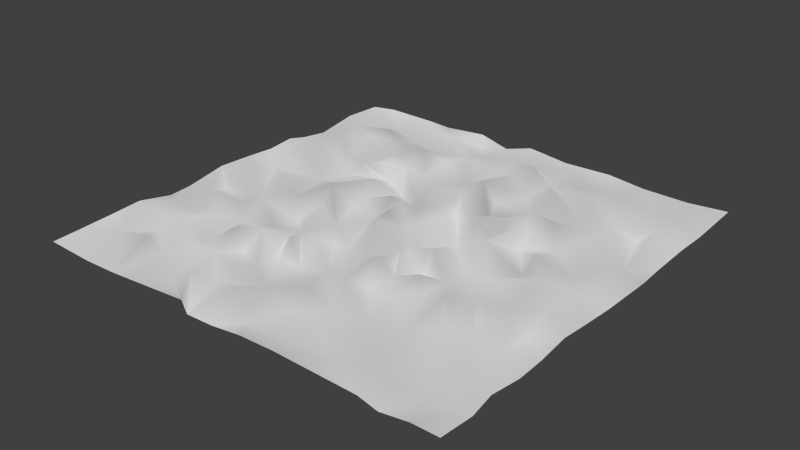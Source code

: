 # Source: Ocean2.blend  (saved by Blender 2.74.0; exported with 4.5.12 LTS)
import bpy
from mathutils import Matrix  # noqa: F401  (used for matrix-valued properties, if any)

bpy.ops.wm.read_factory_settings(use_empty=True)
scene = bpy.context.scene
scene.name = 'Scene'

# ---- collections
col_collection_1 = bpy.data.collections.new('Collection 1'); scene.collection.children.link(col_collection_1)

# ---- world
world_world = bpy.data.worlds.new('World'); scene.world = world_world
world_world.color = (0.05088, 0.05088, 0.05088)
world_world.use_sun_shadow = False
world_world.sun_shadow_jitter_overblur = 0.0
world_world.cycles.sampling_method = 'MANUAL'
world_world.cycles.sample_map_resolution = 256

# ---- meshes
me_grid = bpy.data.meshes.new('Grid')
me_grid.from_pydata([(-2.0, -2.001, 0.02779), (-1.55, -1.999, 0.008197), (-1.223, -2.003, 0.02366), (-0.9596, -1.998, 0.04059), (-0.3982, -2.001, 0.09052), (-0.3311, -2.015, 0.0005652), (-0.08541, -1.999, -0.004766), (0.2281, -2.009, 0.0447), (0.5409, -1.996, 0.04327), (1.321, -2.001, 0.03434), (1.497, -1.999, -0.01233), (1.767, -2.006, 0.03719), (2.0, -1.999, 0.03112), (-2.001, -1.755, 0.03612), (-1.478, -1.686, 0.03445), (-0.8685, -1.701, -0.005677), (-0.639, -1.703, 0.101), (0.1073, -1.806, 0.005649), (0.4256, -1.832, 0.01179), (0.8785, -1.724, -0.007063), (-1.151, -1.566, 0.05563), (1.188, -1.738, 0.04171), (1.65, -1.761, -0.003459), (-1.471, -1.461, 0.03993), (-0.5329, -1.556, -0.01382), (-0.2278, -1.634, 0.1024), (0.2822, -1.584, 0.0665), (0.364, -1.439, 0.03448), (1.107, -1.552, 0.01131), (2.0, -1.666, 0.001997), (-1.772, -1.527, 0.01326), (-0.1165, -1.416, 0.04496), (0.5458, -1.361, 0.08086), (1.37, -1.496, 0.0008605), (1.515, -1.491, 0.01639), (-0.9469, -1.37, 0.07688), (-0.8169, -1.283, 0.03598), (2.002, -1.47, 0.05684), (-1.557, -1.276, -0.01702), (-0.587, -1.345, 0.06291), (0.08438, -1.197, 0.02909), (0.8044, -1.262, -0.01317), (1.582, -1.25, 0.0089), (-1.997, -1.388, 0.05436), (-2.009, -1.111, 0.06313), (-1.296, -1.189, 0.06765), (-0.4913, -1.171, -0.00616), (1.036, -1.149, 0.009047), (1.998, -1.137, 0.003385), (-1.578, -1.12, 0.06418), (-1.11, -1.118, -0.067), (-0.725, -1.075, -0.009457), (-0.4202, -0.9955, -7.727e-05), (-0.2411, -0.9334, -0.03444), (0.2796, -0.9634, 0.06341), (0.5168, -0.9846, 0.09569), (-0.9647, -0.9537, 0.09349), (0.007104, -0.8801, -0.01493), (1.266, -0.9903, 0.02865), (1.453, -0.927, 0.04207), (1.715, -0.992, 0.02294), (-1.81, -0.8938, 0.04751), (-1.266, -0.8811, 0.07217), (-1.06, -0.7572, 0.02136), (-0.7163, -0.8784, 0.1253), (0.6475, -0.8656, 0.02251), (0.853, -0.7245, 0.04233), (1.613, -0.6579, 0.1054), (2.001, -0.8857, 0.01664), (-1.561, -0.8448, -0.003187), (-0.4582, -0.822, 0.1154), (1.012, -0.6732, 0.04438), (1.213, -0.7698, 0.0978), (-1.407, -0.639, -0.0152), (-0.7961, -0.6521, 0.0135), (-0.3224, -0.658, 0.08811), (-0.2577, -0.5212, -0.008347), (0.08956, -0.5571, 0.0009991), (0.3128, -0.6558, 0.1271), (0.5111, -0.6622, 0.03774), (1.768, -0.684, 0.009753), (-2.001, -0.7761, -0.002612), (-1.731, -0.5366, 0.05062), (-1.291, -0.531, 0.05275), (-1.135, -0.4698, 0.1164), (-0.5508, -0.6046, 0.04361), (-0.06531, -0.5184, 0.02443), (1.18, -0.4947, -0.01816), (1.451, -0.4493, 0.009081), (1.995, -0.582, 0.04711), (-2.002, -0.5496, 0.007895), (0.7114, -0.599, 0.09605), (-0.7787, -0.3999, 0.001442), (0.2488, -0.2766, -0.0001425), (0.4397, -0.4284, 0.1691), (0.6149, -0.4251, -0.05088), (0.8271, -0.4399, 0.01026), (1.685, -0.3604, 0.05158), (-1.763, -0.3454, -0.02517), (-1.514, -0.2942, -0.003804), (-1.034, -0.3282, 0.1523), (-0.6597, -0.2326, 0.1324), (-0.0871, -0.2359, 0.1502), (0.8262, -0.1905, 0.003196), (1.122, -0.2373, 0.03428), (1.998, -0.2969, 0.02261), (-1.996, -0.1704, 0.07469), (-1.391, -0.1933, 0.00296), (-0.8761, -0.1935, 0.08253), (-0.3914, -0.3459, 0.04515), (-0.3148, 0.04765, -0.04261), (0.5421, -0.2237, 0.1054), (-1.166, -0.09413, -0.02671), (-0.5285, -0.1754, -0.07851), (1.455, -0.0955, 0.1109), (1.738, 0.06663, 0.01879), (2.007, -0.0002155, 0.01015), (-1.417, 0.06322, 0.09462), (-0.5016, -0.0102, 0.04358), (-0.1802, 0.03566, 0.09702), (0.08574, 0.02359, 0.04228), (0.2713, 0.1363, 0.1545), (0.3888, -0.03408, -0.02173), (0.4542, 0.2013, -0.06509), (0.7996, 0.1067, 0.1349), (1.256, -0.02602, 0.02067), (-2.005, -0.01719, 0.004965), (-2.0, 0.1713, 0.05755), (-1.754, 0.2742, -0.02649), (-0.8887, 0.1661, 0.1151), (-0.5741, 0.2406, 0.03127), (1.161, 0.2996, 0.0392), (-1.186, 0.3104, -0.004438), (-0.1578, 0.2232, 0.131), (0.9722, 0.3605, -0.003023), (1.559, 0.2465, 0.01365), (1.818, 0.2773, 0.07245), (-0.8951, 0.3526, -0.02421), (-0.3506, 0.3295, 0.09137), (-0.1027, 0.3835, 0.02708), (0.03361, 0.5135, 0.03435), (0.7361, 0.3742, 0.009232), (2.019, 0.5124, 0.01177), (-1.993, 0.4628, 0.0422), (-1.673, 0.4127, 0.04333), (-0.6851, 0.4811, 0.1008), (0.4626, 0.4626, 0.1057), (1.223, 0.5074, 0.00627), (-1.436, 0.7323, 0.09306), (-0.9968, 0.4737, 0.05297), (-0.4345, 0.5839, -0.05845), (0.1711, 0.5735, -0.05028), (1.687, 0.5447, 0.01352), (-1.658, 0.6351, -0.01612), (0.5039, 0.5783, 0.01496), (0.7109, 0.5942, 0.1189), (0.8921, 0.5744, 0.1043), (1.353, 0.6478, 0.08428), (1.773, 0.6598, -0.0304), (-2.002, 0.7285, 0.05874), (-1.351, 0.8361, 0.03345), (-1.134, 0.8473, 0.001305), (-0.7121, 0.7053, -0.01083), (0.4173, 0.7912, 0.0842), (1.996, 0.7687, -0.002561), (-1.996, 0.9235, 0.01374), (-0.8282, 0.7958, 0.1238), (-0.6091, 0.851, 0.1076), (-0.3044, 0.8607, 0.02657), (0.07498, 0.7922, 0.07205), (0.6873, 0.9422, 0.02459), (0.9527, 0.8584, 0.06001), (1.403, 0.9419, 0.05679), (-0.5124, 1.004, -0.0004838), (0.1006, 1.063, 0.1165), (1.187, 0.9504, 0.01963), (1.715, 1.218, 0.07544), (-1.998, 1.2, -0.02606), (-1.517, 0.9719, 0.1004), (-1.486, 1.133, 0.01232), (-0.4543, 1.219, 0.08101), (-0.1131, 1.101, -0.02578), (0.3628, 1.031, 0.0176), (1.416, 1.141, 0.04781), (1.621, 1.103, -0.01326), (-0.9809, 1.147, 0.02741), (-0.7627, 1.31, 0.09408), (2.003, 1.166, 0.0203), (-1.391, 1.262, 0.07883), (0.4735, 1.227, -0.002612), (0.7098, 1.246, 0.1247), (0.8356, 1.298, 0.03973), (1.04, 1.402, 0.1049), (-1.822, 1.271, 0.01644), (-1.098, 1.377, 0.05052), (-0.3537, 1.396, 0.09034), (-0.02486, 1.329, -0.05473), (0.2282, 1.359, 0.1016), (-1.785, 1.463, 0.0268), (0.5149, 1.495, 0.02674), (2.004, 1.47, 0.01211), (-1.448, 1.556, 0.04855), (-1.096, 1.6, -0.03917), (-0.6799, 1.521, -0.05312), (-0.0008454, 1.496, 0.01311), (0.285, 1.608, 0.104), (1.218, 1.622, 0.06074), (1.688, 1.622, 0.02378), (-0.7903, 1.742, 0.06896), (-0.3563, 1.677, 0.003178), (-0.06767, 1.735, 0.04077), (0.7323, 1.604, 0.03582), (1.491, 1.6, 0.01317), (-2.002, 1.613, 0.03189), (-1.996, 1.997, 0.01678), (-1.447, 1.73, -0.02549), (-1.262, 1.997, 0.0469), (0.203, 1.786, -0.007767), (0.9203, 1.75, 0.008294), (-1.744, 2.004, 0.04591), (-1.02, 2.004, 0.03158), (-0.4926, 1.831, 0.01491), (0.5531, 1.848, 0.04162), (1.193, 1.998, 0.0169), (2.001, 2.008, 0.0387), (-0.3003, 1.997, -0.00225), (-0.04406, 2.036, 0.06125), (0.8345, 2.011, 0.0462), (1.627, 2.001, 0.01199), (-0.5871, 1.993, 0.07425), (0.3675, 2.016, 0.02883)], [], [(1, 2, 14), (4, 5, 16), (9, 19, 8), (3, 20, 2), (3, 15, 20), (5, 6, 25), (7, 18, 17), (11, 22, 10), (11, 29, 22), (2, 23, 14), (2, 20, 23), (4, 16, 15), (18, 26, 17), (9, 21, 19), (10, 22, 21), (14, 23, 30), (17, 26, 31), (18, 27, 26), (21, 33, 28), (22, 34, 33), (22, 29, 34), (15, 35, 20), (15, 36, 35), (16, 24, 36), (25, 31, 24), (19, 32, 27), (19, 28, 32), (24, 39, 36), (26, 40, 31), (26, 27, 40), (28, 41, 32), (29, 37, 42), (30, 44, 43), (30, 38, 44), (20, 45, 38), (33, 34, 47), (38, 45, 49), (39, 51, 36), (39, 46, 51), (31, 53, 52), (27, 32, 40), (28, 47, 41), (34, 42, 58), (38, 49, 44), (35, 56, 50), (36, 51, 56), (32, 57, 40), (32, 54, 57), (41, 55, 54), (42, 59, 58), (42, 60, 59), (49, 61, 44), (45, 62, 49), (50, 63, 62), (46, 64, 51), (46, 52, 64), (40, 57, 53), (47, 66, 65), (48, 68, 60), (44, 61, 81), (49, 69, 61), (51, 64, 56), (52, 53, 70), (47, 71, 66), (58, 72, 71), (59, 72, 58), (60, 67, 59), (64, 74, 63), (52, 85, 64), (53, 57, 75), (57, 54, 76), (54, 78, 77), (55, 79, 78), (63, 74, 84), (53, 75, 85), (57, 76, 75), (65, 91, 79), (72, 87, 71), (59, 88, 87), (68, 89, 80), (63, 84, 83), (73, 83, 82), (74, 92, 84), (75, 76, 109), (78, 93, 77), (79, 94, 93), (79, 95, 94), (91, 96, 95), (71, 87, 96), (82, 98, 106), (83, 99, 98), (83, 107, 99), (83, 84, 107), (77, 93, 102), (96, 87, 103), (67, 97, 88), (84, 112, 107), (86, 110, 109), (86, 102, 110), (96, 103, 111), (87, 104, 103), (88, 114, 104), (92, 101, 108), (105, 115, 97), (109, 110, 118), (102, 119, 110), (102, 120, 119), (93, 121, 120), (104, 125, 124), (97, 115, 114), (106, 127, 126), (107, 128, 127), (107, 117, 128), (101, 113, 129), (118, 130, 129), (112, 132, 117), (118, 110, 130), (119, 133, 110), (125, 131, 134), (114, 135, 131), (116, 136, 115), (117, 132, 128), (110, 138, 130), (121, 140, 139), (115, 136, 135), (116, 142, 136), (128, 144, 143), (129, 145, 137), (124, 141, 146), (124, 156, 141), (137, 145, 149), (133, 150, 138), (121, 151, 140), (123, 146, 151), (131, 147, 134), (132, 148, 153), (132, 149, 148), (130, 150, 145), (146, 155, 154), (135, 152, 157), (149, 160, 148), (150, 167, 162), (149, 161, 160), (139, 168, 167), (140, 169, 168), (146, 154, 169), (155, 170, 154), (156, 171, 170), (152, 158, 172), (154, 174, 169), (163, 182, 174), (154, 170, 163), (153, 177, 165), (148, 178, 177), (162, 167, 166), (168, 180, 173), (169, 174, 181), (158, 184, 183), (160, 179, 178), (167, 186, 185), (168, 181, 180), (171, 175, 170), (164, 187, 176), (178, 179, 193), (173, 180, 186), (170, 190, 189), (175, 191, 190), (175, 192, 191), (172, 183, 192), (185, 194, 188), (189, 197, 174), (179, 188, 198), (185, 186, 194), (180, 195, 186), (181, 196, 195), (190, 191, 199), (193, 198, 213), (188, 201, 198), (194, 202, 201), (196, 204, 195), (197, 205, 204), (191, 192, 199), (183, 212, 206), (187, 207, 176), (195, 209, 208), (204, 210, 209), (198, 214, 213), (198, 215, 214), (202, 216, 215), (192, 218, 211), (215, 219, 214), (209, 221, 208), (199, 222, 217), (211, 218, 222), (212, 207, 223), (200, 224, 207), (209, 225, 221), (210, 226, 225), (218, 223, 227), (208, 229, 220), (222, 227, 230), (207, 228, 223), (0, 1, 13), (3, 4, 15), (6, 7, 17), (7, 8, 18), (8, 19, 18), (9, 10, 21), (11, 12, 29), (13, 1, 30), (1, 14, 30), (16, 5, 24), (5, 25, 24), (6, 17, 25), (18, 19, 27), (25, 17, 31), (21, 22, 33), (13, 30, 43), (15, 16, 36), (19, 21, 28), (23, 20, 38), (24, 31, 39), (34, 29, 42), (30, 23, 38), (20, 35, 45), (39, 31, 46), (28, 33, 47), (45, 35, 50), (46, 31, 52), (31, 40, 53), (32, 41, 54), (47, 34, 58), (42, 37, 60), (35, 36, 56), (37, 48, 60), (45, 50, 62), (50, 56, 63), (55, 41, 65), (41, 47, 65), (49, 62, 69), (47, 58, 71), (56, 64, 63), (52, 70, 85), (54, 55, 78), (55, 65, 79), (67, 60, 80), (60, 68, 80), (61, 69, 82), (69, 62, 82), (62, 73, 82), (73, 62, 83), (62, 63, 83), (64, 85, 74), (70, 53, 85), (76, 54, 86), (54, 77, 86), (65, 66, 91), (72, 59, 87), (59, 67, 88), (81, 61, 90), (61, 82, 90), (74, 85, 92), (85, 75, 109), (78, 79, 93), (79, 91, 95), (91, 66, 96), (66, 71, 96), (67, 80, 97), (80, 89, 97), (90, 82, 106), (82, 83, 98), (84, 92, 100), (92, 85, 101), (85, 109, 101), (86, 77, 102), (94, 95, 111), (87, 88, 104), (97, 89, 105), (84, 100, 112), (100, 92, 108), (76, 86, 109), (94, 111, 93), (95, 96, 111), (100, 108, 112), (101, 109, 113), (93, 111, 122), (104, 114, 125), (88, 97, 114), (98, 99, 106), (107, 112, 117), (113, 109, 118), (102, 93, 120), (93, 122, 121), (111, 103, 123), (105, 116, 115), (106, 99, 127), (99, 107, 127), (112, 108, 129), (108, 101, 129), (113, 118, 129), (122, 111, 123), (123, 103, 124), (103, 104, 124), (125, 114, 131), (112, 129, 132), (119, 120, 133), (122, 123, 121), (124, 125, 134), (114, 115, 135), (110, 133, 138), (133, 120, 139), (120, 121, 139), (127, 128, 143), (128, 132, 144), (129, 137, 132), (129, 130, 145), (123, 124, 146), (124, 134, 156), (131, 135, 147), (132, 137, 149), (133, 139, 150), (121, 123, 151), (135, 136, 152), (136, 142, 152), (143, 144, 153), (144, 132, 153), (149, 145, 162), (130, 138, 150), (146, 141, 155), (141, 156, 155), (134, 147, 156), (147, 135, 157), (152, 142, 158), (143, 153, 159), (149, 162, 161), (145, 150, 162), (158, 142, 164), (159, 153, 165), (161, 162, 166), (150, 139, 167), (139, 140, 168), (140, 151, 169), (151, 146, 169), (155, 156, 170), (156, 147, 171), (147, 157, 171), (157, 152, 172), (167, 168, 173), (154, 163, 174), (171, 157, 175), (157, 172, 175), (158, 164, 176), (153, 148, 177), (148, 160, 178), (168, 169, 181), (163, 170, 182), (172, 158, 183), (158, 176, 184), (160, 161, 179), (179, 161, 185), (161, 166, 185), (166, 167, 185), (167, 173, 186), (177, 178, 193), (179, 185, 188), (174, 182, 189), (182, 170, 189), (170, 175, 190), (175, 172, 192), (180, 181, 195), (181, 174, 196), (177, 193, 213), (193, 179, 198), (196, 174, 197), (189, 190, 199), (183, 184, 176), (188, 194, 201), (194, 186, 202), (186, 195, 203), (196, 197, 204), (197, 189, 205), (189, 199, 205), (192, 183, 206), (183, 176, 212), (187, 200, 207), (186, 203, 202), (203, 195, 208), (204, 205, 210), (199, 192, 211), (176, 207, 212), (198, 201, 215), (201, 202, 215), (202, 203, 208), (195, 204, 209), (210, 205, 217), (205, 199, 217), (192, 206, 218), (202, 208, 216), (199, 211, 222), (215, 216, 219), (216, 208, 220), (209, 210, 225), (210, 217, 226), (218, 206, 223), (206, 212, 223), (207, 224, 228), (208, 221, 229), (221, 225, 229), (226, 217, 230), (217, 222, 230), (222, 218, 227)])
me_grid.polygons.foreach_set('use_smooth', [True] * 411)
_uv = me_grid.uv_layers.new(name='UVMap')
_uv.uv.foreach_set('vector', [0.006286, 0.8888, 0.004805, 0.8094, 0.0813, 0.8703, 9.985e-05, 0.6117, 0.002951, 0.584, 0.07517, 0.6637, 0.01682, 0.1712, 0.08293, 0.2828, 0.01223, 0.3637, 0.005475, 0.7464, 0.1107, 0.7903, 0.004805, 0.8094, 0.005475, 0.7464, 0.07594, 0.7223, 0.1107, 0.7903, 0.002951, 0.584, 0.005913, 0.5213, 0.09524, 0.5565, 0.005334, 0.4411, 0.0525, 0.3938, 0.05553, 0.4735, 0.01841, 0.05782, 0.07903, 0.08934, 0.01871, 0.1259, 0.01841, 0.05782, 0.1051, 0.002861, 0.07903, 0.08934, 0.004805, 0.8094, 0.1347, 0.8679, 0.0813, 0.8703, 0.004805, 0.8094, 0.1107, 0.7903, 0.1347, 0.8679, 9.985e-05, 0.6117, 0.07517, 0.6637, 0.07594, 0.7223, 0.0525, 0.3938, 0.1129, 0.4326, 0.05553, 0.4735, 0.01682, 0.1712, 0.08145, 0.2052, 0.08293, 0.2828, 0.01871, 0.1259, 0.07903, 0.08934, 0.08145, 0.2052, 0.0813, 0.8703, 0.1347, 0.8679, 0.1207, 0.9401, 0.05553, 0.4735, 0.1129, 0.4326, 0.1504, 0.5316, 0.0525, 0.3938, 0.1494, 0.4123, 0.1129, 0.4326, 0.08145, 0.2052, 0.1437, 0.1611, 0.1278, 0.227, 0.07903, 0.08934, 0.146, 0.1246, 0.1437, 0.1611, 0.07903, 0.08934, 0.1051, 0.002861, 0.146, 0.1246, 0.07594, 0.7223, 0.1594, 0.7396, 0.1107, 0.7903, 0.07594, 0.7223, 0.178, 0.7043, 0.1594, 0.7396, 0.07517, 0.6637, 0.1132, 0.6326, 0.178, 0.7043, 0.09524, 0.5565, 0.1504, 0.5316, 0.1132, 0.6326, 0.08293, 0.2828, 0.1717, 0.3675, 0.1494, 0.4123, 0.08293, 0.2828, 0.1278, 0.227, 0.1717, 0.3675, 0.1132, 0.6326, 0.1656, 0.6467, 0.178, 0.7043, 0.1129, 0.4326, 0.2072, 0.4838, 0.1504, 0.5316, 0.1129, 0.4326, 0.1494, 0.4123, 0.2072, 0.4838, 0.1278, 0.227, 0.1999, 0.3031, 0.1717, 0.3675, 0.1051, 0.002861, 0.1557, 0.001852, 0.2069, 0.1094, 0.1207, 0.9401, 0.2224, 0.9945, 0.1559, 0.9935, 0.1207, 0.9401, 0.179, 0.8886, 0.2224, 0.9945, 0.1107, 0.7903, 0.2024, 0.8255, 0.179, 0.8886, 0.1437, 0.1611, 0.146, 0.1246, 0.2282, 0.2466, 0.179, 0.8886, 0.2024, 0.8255, 0.2196, 0.8923, 0.1656, 0.6467, 0.2269, 0.6809, 0.178, 0.7043, 0.1656, 0.6467, 0.211, 0.626, 0.2269, 0.6809, 0.1504, 0.5316, 0.2705, 0.5661, 0.2525, 0.6127, 0.1494, 0.4123, 0.1717, 0.3675, 0.2072, 0.4838, 0.1278, 0.227, 0.2282, 0.2466, 0.1999, 0.3031, 0.146, 0.1246, 0.2069, 0.1094, 0.2694, 0.1922, 0.179, 0.8886, 0.2196, 0.8923, 0.2224, 0.9945, 0.1594, 0.7396, 0.2571, 0.7346, 0.2237, 0.7784, 0.178, 0.7043, 0.2269, 0.6809, 0.2571, 0.7346, 0.1717, 0.3675, 0.2861, 0.5072, 0.2072, 0.4838, 0.1717, 0.3675, 0.2676, 0.435, 0.2861, 0.5072, 0.1999, 0.3031, 0.2674, 0.3754, 0.2676, 0.435, 0.2069, 0.1094, 0.2885, 0.1448, 0.2694, 0.1922, 0.2069, 0.1094, 0.2731, 0.07772, 0.2885, 0.1448, 0.2196, 0.8923, 0.2737, 0.9467, 0.2224, 0.9945, 0.2024, 0.8255, 0.2754, 0.8186, 0.2196, 0.8923, 0.2237, 0.7784, 0.3034, 0.7651, 0.2754, 0.8186, 0.211, 0.626, 0.2773, 0.6815, 0.2269, 0.6809, 0.211, 0.626, 0.2525, 0.6127, 0.2773, 0.6815, 0.2072, 0.4838, 0.2861, 0.5072, 0.2705, 0.5661, 0.2282, 0.2466, 0.3309, 0.2908, 0.2959, 0.3418, 0.2393, 0.005323, 0.3014, 0.007056, 0.2731, 0.07772, 0.2224, 0.9945, 0.2737, 0.9467, 0.3038, 0.9923, 0.2196, 0.8923, 0.2845, 0.8884, 0.2737, 0.9467, 0.2269, 0.6809, 0.2773, 0.6815, 0.2571, 0.7346, 0.2525, 0.6127, 0.2705, 0.5661, 0.2905, 0.6126, 0.2282, 0.2466, 0.3432, 0.2529, 0.3309, 0.2908, 0.2694, 0.1922, 0.3226, 0.2044, 0.3432, 0.2529, 0.2885, 0.1448, 0.3226, 0.2044, 0.2694, 0.1922, 0.2731, 0.07772, 0.3536, 0.1061, 0.2885, 0.1448, 0.2773, 0.6815, 0.3304, 0.7029, 0.3034, 0.7651, 0.2525, 0.6127, 0.3421, 0.6429, 0.2773, 0.6815, 0.2705, 0.5661, 0.2861, 0.5072, 0.3352, 0.5886, 0.2861, 0.5072, 0.2676, 0.435, 0.3698, 0.5683, 0.2676, 0.435, 0.3423, 0.4258, 0.3644, 0.4843, 0.2674, 0.3754, 0.3475, 0.3767, 0.3423, 0.4258, 0.3034, 0.7651, 0.3304, 0.7029, 0.375, 0.7816, 0.2705, 0.5661, 0.3352, 0.5886, 0.3421, 0.6429, 0.2861, 0.5072, 0.3698, 0.5683, 0.3352, 0.5886, 0.2959, 0.3418, 0.3586, 0.3254, 0.3475, 0.3767, 0.3226, 0.2044, 0.3904, 0.2117, 0.3432, 0.2529, 0.2885, 0.1448, 0.4026, 0.1483, 0.3904, 0.2117, 0.3014, 0.007056, 0.3759, 0.01101, 0.3484, 0.06427, 0.3034, 0.7651, 0.375, 0.7816, 0.3605, 0.8192, 0.334, 0.8491, 0.3605, 0.8192, 0.3585, 0.9255, 0.3304, 0.7029, 0.3854, 0.7006, 0.375, 0.7816, 0.3352, 0.5886, 0.3698, 0.5683, 0.4109, 0.6068, 0.3423, 0.4258, 0.4337, 0.444, 0.3644, 0.4843, 0.3475, 0.3767, 0.4059, 0.3884, 0.4337, 0.444, 0.3475, 0.3767, 0.3994, 0.3464, 0.4059, 0.3884, 0.3586, 0.3254, 0.4015, 0.2988, 0.3994, 0.3464, 0.3432, 0.2529, 0.3904, 0.2117, 0.4015, 0.2988, 0.3585, 0.9255, 0.4049, 0.9268, 0.4446, 0.9823, 0.3605, 0.8192, 0.4182, 0.8731, 0.4049, 0.9268, 0.3605, 0.8192, 0.4411, 0.8448, 0.4182, 0.8731, 0.3605, 0.8192, 0.375, 0.7816, 0.4411, 0.8448, 0.3644, 0.4843, 0.4337, 0.444, 0.4461, 0.5228, 0.4015, 0.2988, 0.3904, 0.2117, 0.4613, 0.3017, 0.3536, 0.1061, 0.4256, 0.0903, 0.4026, 0.1483, 0.375, 0.7816, 0.4634, 0.7917, 0.4411, 0.8448, 0.3741, 0.524, 0.4952, 0.5886, 0.4109, 0.6068, 0.3741, 0.524, 0.4461, 0.5228, 0.4952, 0.5886, 0.4015, 0.2988, 0.4613, 0.3017, 0.4461, 0.3689, 0.3904, 0.2117, 0.4533, 0.2278, 0.4613, 0.3017, 0.4026, 0.1483, 0.4893, 0.1477, 0.4533, 0.2278, 0.3854, 0.7006, 0.4266, 0.6744, 0.4351, 0.7222, 0.4447, 0.01375, 0.5306, 0.07942, 0.4256, 0.0903, 0.4109, 0.6068, 0.4952, 0.5886, 0.4844, 0.6277, 0.4461, 0.5228, 0.499, 0.5475, 0.4952, 0.5886, 0.4461, 0.5228, 0.5018, 0.488, 0.499, 0.5475, 0.4337, 0.444, 0.5289, 0.4507, 0.5018, 0.488, 0.4533, 0.2278, 0.505, 0.1981, 0.5383, 0.3058, 0.4256, 0.0903, 0.5306, 0.07942, 0.4893, 0.1477, 0.4446, 0.9823, 0.5236, 0.9837, 0.4805, 0.9973, 0.4411, 0.8448, 0.5471, 0.9251, 0.5236, 0.9837, 0.4411, 0.8448, 0.5013, 0.8469, 0.5471, 0.9251, 0.4266, 0.6744, 0.4506, 0.6401, 0.5196, 0.7177, 0.4844, 0.6277, 0.5402, 0.644, 0.5196, 0.7177, 0.4634, 0.7917, 0.5582, 0.7921, 0.5013, 0.8469, 0.4844, 0.6277, 0.4952, 0.5886, 0.5402, 0.644, 0.499, 0.5475, 0.5402, 0.5464, 0.4952, 0.5886, 0.505, 0.1981, 0.5805, 0.2162, 0.5934, 0.2583, 0.4893, 0.1477, 0.5728, 0.1231, 0.5805, 0.2162, 0.5167, 0.01395, 0.5816, 0.06127, 0.5306, 0.07942, 0.5013, 0.8469, 0.5582, 0.7921, 0.5471, 0.9251, 0.4952, 0.5886, 0.5596, 0.5917, 0.5402, 0.644, 0.5289, 0.4507, 0.6131, 0.497, 0.5831, 0.5326, 0.5306, 0.07942, 0.5816, 0.06127, 0.5728, 0.1231, 0.5167, 0.01395, 0.6386, 0.01425, 0.5816, 0.06127, 0.5471, 0.9251, 0.5822, 0.9073, 0.5915, 0.981, 0.5196, 0.7177, 0.593, 0.6781, 0.5684, 0.7288, 0.5383, 0.3058, 0.5996, 0.3231, 0.615, 0.3843, 0.5383, 0.3058, 0.6416, 0.2851, 0.5996, 0.3231, 0.5684, 0.7288, 0.593, 0.6781, 0.5999, 0.7472, 0.5402, 0.5464, 0.6208, 0.6167, 0.5596, 0.5917, 0.5289, 0.4507, 0.6248, 0.4586, 0.6131, 0.497, 0.5475, 0.3961, 0.615, 0.3843, 0.6248, 0.4586, 0.5805, 0.2162, 0.6297, 0.2053, 0.5934, 0.2583, 0.5582, 0.7921, 0.6612, 0.8492, 0.6349, 0.904, 0.5582, 0.7921, 0.5999, 0.7472, 0.6612, 0.8492, 0.5402, 0.644, 0.6208, 0.6167, 0.593, 0.6781, 0.615, 0.3843, 0.6469, 0.3282, 0.6483, 0.3786, 0.5728, 0.1231, 0.6449, 0.09393, 0.6669, 0.1749, 0.5999, 0.7472, 0.6871, 0.8264, 0.6612, 0.8492, 0.6208, 0.6167, 0.6983, 0.652, 0.651, 0.6794, 0.5999, 0.7472, 0.6888, 0.7748, 0.6871, 0.8264, 0.5831, 0.5326, 0.7033, 0.5788, 0.6983, 0.652, 0.6131, 0.497, 0.6848, 0.4818, 0.7033, 0.5788, 0.615, 0.3843, 0.6483, 0.3786, 0.6848, 0.4818, 0.6469, 0.3282, 0.7296, 0.3366, 0.6483, 0.3786, 0.6416, 0.2851, 0.7108, 0.2727, 0.7296, 0.3366, 0.6449, 0.09393, 0.674, 0.07337, 0.737, 0.1656, 0.6483, 0.3786, 0.751, 0.4753, 0.6848, 0.4818, 0.6954, 0.3992, 0.749, 0.4104, 0.751, 0.4753, 0.6483, 0.3786, 0.7296, 0.3366, 0.6954, 0.3992, 0.6349, 0.904, 0.7662, 0.9844, 0.7007, 0.9842, 0.6612, 0.8492, 0.7147, 0.8682, 0.7662, 0.9844, 0.651, 0.6794, 0.6983, 0.652, 0.6895, 0.7018, 0.7033, 0.5788, 0.7873, 0.6157, 0.736, 0.627, 0.6848, 0.4818, 0.751, 0.4753, 0.7612, 0.5336, 0.674, 0.07337, 0.773, 0.1134, 0.7846, 0.1634, 0.6871, 0.8264, 0.755, 0.8581, 0.7147, 0.8682, 0.6983, 0.652, 0.8002, 0.69, 0.7629, 0.7404, 0.7033, 0.5788, 0.7612, 0.5336, 0.7873, 0.6157, 0.7108, 0.2727, 0.7371, 0.218, 0.7296, 0.3366, 0.7007, 0.02053, 0.7967, 0.02065, 0.8065, 0.09044, 0.7147, 0.8682, 0.755, 0.8581, 0.7847, 0.9405, 0.736, 0.627, 0.7873, 0.6157, 0.8002, 0.69, 0.7296, 0.3366, 0.8002, 0.3313, 0.7935, 0.3878, 0.7371, 0.218, 0.8175, 0.3011, 0.8002, 0.3313, 0.7371, 0.218, 0.8445, 0.254, 0.8175, 0.3011, 0.737, 0.1656, 0.7846, 0.1634, 0.8445, 0.254, 0.7629, 0.7404, 0.817, 0.7678, 0.7891, 0.8361, 0.7935, 0.3878, 0.8212, 0.4509, 0.751, 0.4753, 0.755, 0.8581, 0.7891, 0.8361, 0.8322, 0.9332, 0.7629, 0.7404, 0.8002, 0.69, 0.817, 0.7678, 0.7873, 0.6157, 0.8312, 0.5955, 0.8002, 0.69, 0.7612, 0.5336, 0.8122, 0.5158, 0.8312, 0.5955, 0.8002, 0.3313, 0.8175, 0.3011, 0.8588, 0.3811, 0.7847, 0.9405, 0.8322, 0.9332, 0.8674, 0.9868, 0.7891, 0.8361, 0.8562, 0.8517, 0.8322, 0.9332, 0.817, 0.7678, 0.8738, 0.768, 0.8562, 0.8517, 0.8122, 0.5158, 0.8522, 0.5093, 0.8312, 0.5955, 0.8212, 0.4509, 0.8776, 0.441, 0.8522, 0.5093, 0.8175, 0.3011, 0.8445, 0.254, 0.8588, 0.3811, 0.7846, 0.1634, 0.8961, 0.1485, 0.898, 0.2145, 0.7967, 0.02065, 0.9036, 0.1013, 0.8065, 0.09044, 0.8312, 0.5955, 0.8998, 0.5917, 0.9149, 0.6933, 0.8522, 0.5093, 0.9119, 0.5219, 0.8998, 0.5917, 0.8322, 0.9332, 0.9607, 0.9883, 0.8674, 0.9868, 0.8322, 0.9332, 0.9012, 0.8528, 0.9607, 0.9883, 0.8738, 0.768, 0.9698, 0.8104, 0.9012, 0.8528, 0.8445, 0.254, 0.9258, 0.2865, 0.8883, 0.3292, 0.9012, 0.8528, 0.9669, 0.9275, 0.9607, 0.9883, 0.8998, 0.5917, 0.9356, 0.6232, 0.9149, 0.6933, 0.8588, 0.3811, 0.9444, 0.3745, 0.9261, 0.4557, 0.8883, 0.3292, 0.9258, 0.2865, 0.9444, 0.3745, 0.8961, 0.1485, 0.9036, 0.1013, 0.9874, 0.2244, 0.8702, 0.0237, 0.9999, 0.03057, 0.9036, 0.1013, 0.8998, 0.5917, 0.9742, 0.5782, 0.9356, 0.6232, 0.9119, 0.5219, 0.9842, 0.5169, 0.9742, 0.5782, 0.9258, 0.2865, 0.9874, 0.2244, 0.9866, 0.3101, 0.9149, 0.6933, 0.9745, 0.6473, 0.9751, 0.7518, 0.9444, 0.3745, 0.9866, 0.3101, 0.9815, 0.4198, 0.9036, 0.1013, 0.9936, 0.1206, 0.9874, 0.2244, 0.007936, 0.9973, 0.006286, 0.8888, 0.06744, 0.9966, 0.005475, 0.7464, 9.985e-05, 0.6117, 0.07594, 0.7223, 0.005913, 0.5213, 0.005334, 0.4411, 0.05553, 0.4735, 0.005334, 0.4411, 0.01223, 0.3637, 0.0525, 0.3938, 0.01223, 0.3637, 0.08293, 0.2828, 0.0525, 0.3938, 0.01682, 0.1712, 0.01871, 0.1259, 0.08145, 0.2052, 0.01841, 0.05782, 0.02208, 9.985e-05, 0.1051, 0.002861, 0.06744, 0.9966, 0.006286, 0.8888, 0.1207, 0.9401, 0.006286, 0.8888, 0.0813, 0.8703, 0.1207, 0.9401, 0.07517, 0.6637, 0.002951, 0.584, 0.1132, 0.6326, 0.002951, 0.584, 0.09524, 0.5565, 0.1132, 0.6326, 0.005913, 0.5213, 0.05553, 0.4735, 0.09524, 0.5565, 0.0525, 0.3938, 0.08293, 0.2828, 0.1494, 0.4123, 0.09524, 0.5565, 0.05553, 0.4735, 0.1504, 0.5316, 0.08145, 0.2052, 0.07903, 0.08934, 0.1437, 0.1611, 0.06744, 0.9966, 0.1207, 0.9401, 0.1559, 0.9935, 0.07594, 0.7223, 0.07517, 0.6637, 0.178, 0.7043, 0.08293, 0.2828, 0.08145, 0.2052, 0.1278, 0.227, 0.1347, 0.8679, 0.1107, 0.7903, 0.179, 0.8886, 0.1132, 0.6326, 0.1504, 0.5316, 0.1656, 0.6467, 0.146, 0.1246, 0.1051, 0.002861, 0.2069, 0.1094, 0.1207, 0.9401, 0.1347, 0.8679, 0.179, 0.8886, 0.1107, 0.7903, 0.1594, 0.7396, 0.2024, 0.8255, 0.1656, 0.6467, 0.1504, 0.5316, 0.211, 0.626, 0.1278, 0.227, 0.1437, 0.1611, 0.2282, 0.2466, 0.2024, 0.8255, 0.1594, 0.7396, 0.2237, 0.7784, 0.211, 0.626, 0.1504, 0.5316, 0.2525, 0.6127, 0.1504, 0.5316, 0.2072, 0.4838, 0.2705, 0.5661, 0.1717, 0.3675, 0.1999, 0.3031, 0.2676, 0.435, 0.2282, 0.2466, 0.146, 0.1246, 0.2694, 0.1922, 0.2069, 0.1094, 0.1557, 0.001852, 0.2731, 0.07772, 0.1594, 0.7396, 0.178, 0.7043, 0.2571, 0.7346, 0.1557, 0.001852, 0.2393, 0.005323, 0.2731, 0.07772, 0.2024, 0.8255, 0.2237, 0.7784, 0.2754, 0.8186, 0.2237, 0.7784, 0.2571, 0.7346, 0.3034, 0.7651, 0.2674, 0.3754, 0.1999, 0.3031, 0.2959, 0.3418, 0.1999, 0.3031, 0.2282, 0.2466, 0.2959, 0.3418, 0.2196, 0.8923, 0.2754, 0.8186, 0.2845, 0.8884, 0.2282, 0.2466, 0.2694, 0.1922, 0.3432, 0.2529, 0.2571, 0.7346, 0.2773, 0.6815, 0.3034, 0.7651, 0.2525, 0.6127, 0.2905, 0.6126, 0.3421, 0.6429, 0.2676, 0.435, 0.2674, 0.3754, 0.3423, 0.4258, 0.2674, 0.3754, 0.2959, 0.3418, 0.3475, 0.3767, 0.3536, 0.1061, 0.2731, 0.07772, 0.3484, 0.06427, 0.2731, 0.07772, 0.3014, 0.007056, 0.3484, 0.06427, 0.2737, 0.9467, 0.2845, 0.8884, 0.3585, 0.9255, 0.2845, 0.8884, 0.2754, 0.8186, 0.3585, 0.9255, 0.2754, 0.8186, 0.334, 0.8491, 0.3585, 0.9255, 0.334, 0.8491, 0.2754, 0.8186, 0.3605, 0.8192, 0.2754, 0.8186, 0.3034, 0.7651, 0.3605, 0.8192, 0.2773, 0.6815, 0.3421, 0.6429, 0.3304, 0.7029, 0.2905, 0.6126, 0.2705, 0.5661, 0.3421, 0.6429, 0.3698, 0.5683, 0.2676, 0.435, 0.3741, 0.524, 0.2676, 0.435, 0.3644, 0.4843, 0.3741, 0.524, 0.2959, 0.3418, 0.3309, 0.2908, 0.3586, 0.3254, 0.3226, 0.2044, 0.2885, 0.1448, 0.3904, 0.2117, 0.2885, 0.1448, 0.3536, 0.1061, 0.4026, 0.1483, 0.3038, 0.9923, 0.2737, 0.9467, 0.3575, 0.9893, 0.2737, 0.9467, 0.3585, 0.9255, 0.3575, 0.9893, 0.3304, 0.7029, 0.3421, 0.6429, 0.3854, 0.7006, 0.3421, 0.6429, 0.3352, 0.5886, 0.4109, 0.6068, 0.3423, 0.4258, 0.3475, 0.3767, 0.4337, 0.444, 0.3475, 0.3767, 0.3586, 0.3254, 0.3994, 0.3464, 0.3586, 0.3254, 0.3309, 0.2908, 0.4015, 0.2988, 0.3309, 0.2908, 0.3432, 0.2529, 0.4015, 0.2988, 0.3536, 0.1061, 0.3484, 0.06427, 0.4256, 0.0903, 0.3484, 0.06427, 0.3759, 0.01101, 0.4256, 0.0903, 0.3575, 0.9893, 0.3585, 0.9255, 0.4446, 0.9823, 0.3585, 0.9255, 0.3605, 0.8192, 0.4049, 0.9268, 0.375, 0.7816, 0.3854, 0.7006, 0.406, 0.7577, 0.3854, 0.7006, 0.3421, 0.6429, 0.4266, 0.6744, 0.3421, 0.6429, 0.4109, 0.6068, 0.4266, 0.6744, 0.3741, 0.524, 0.3644, 0.4843, 0.4461, 0.5228, 0.4059, 0.3884, 0.3994, 0.3464, 0.4461, 0.3689, 0.3904, 0.2117, 0.4026, 0.1483, 0.4533, 0.2278, 0.4256, 0.0903, 0.3759, 0.01101, 0.4447, 0.01375, 0.375, 0.7816, 0.406, 0.7577, 0.4634, 0.7917, 0.406, 0.7577, 0.3854, 0.7006, 0.4351, 0.7222, 0.3698, 0.5683, 0.3741, 0.524, 0.4109, 0.6068, 0.4059, 0.3884, 0.4461, 0.3689, 0.4337, 0.444, 0.3994, 0.3464, 0.4015, 0.2988, 0.4461, 0.3689, 0.406, 0.7577, 0.4351, 0.7222, 0.4634, 0.7917, 0.4266, 0.6744, 0.4109, 0.6068, 0.4506, 0.6401, 0.4337, 0.444, 0.4461, 0.3689, 0.4935, 0.4096, 0.4533, 0.2278, 0.4893, 0.1477, 0.505, 0.1981, 0.4026, 0.1483, 0.4256, 0.0903, 0.4893, 0.1477, 0.4049, 0.9268, 0.4182, 0.8731, 0.4446, 0.9823, 0.4411, 0.8448, 0.4634, 0.7917, 0.5013, 0.8469, 0.4506, 0.6401, 0.4109, 0.6068, 0.4844, 0.6277, 0.4461, 0.5228, 0.4337, 0.444, 0.5018, 0.488, 0.4337, 0.444, 0.4935, 0.4096, 0.5289, 0.4507, 0.4461, 0.3689, 0.4613, 0.3017, 0.5475, 0.3961, 0.4447, 0.01375, 0.5167, 0.01395, 0.5306, 0.07942, 0.4446, 0.9823, 0.4182, 0.8731, 0.5236, 0.9837, 0.4182, 0.8731, 0.4411, 0.8448, 0.5236, 0.9837, 0.4634, 0.7917, 0.4351, 0.7222, 0.5196, 0.7177, 0.4351, 0.7222, 0.4266, 0.6744, 0.5196, 0.7177, 0.4506, 0.6401, 0.4844, 0.6277, 0.5196, 0.7177, 0.4935, 0.4096, 0.4461, 0.3689, 0.5475, 0.3961, 0.5475, 0.3961, 0.4613, 0.3017, 0.5383, 0.3058, 0.4613, 0.3017, 0.4533, 0.2278, 0.5383, 0.3058, 0.505, 0.1981, 0.4893, 0.1477, 0.5805, 0.2162, 0.4634, 0.7917, 0.5196, 0.7177, 0.5582, 0.7921, 0.499, 0.5475, 0.5018, 0.488, 0.5402, 0.5464, 0.4935, 0.4096, 0.5475, 0.3961, 0.5289, 0.4507, 0.5383, 0.3058, 0.505, 0.1981, 0.5934, 0.2583, 0.4893, 0.1477, 0.5306, 0.07942, 0.5728, 0.1231, 0.4952, 0.5886, 0.5402, 0.5464, 0.5596, 0.5917, 0.5402, 0.5464, 0.5018, 0.488, 0.5831, 0.5326, 0.5018, 0.488, 0.5289, 0.4507, 0.5831, 0.5326, 0.5236, 0.9837, 0.5471, 0.9251, 0.5915, 0.981, 0.5471, 0.9251, 0.5582, 0.7921, 0.5822, 0.9073, 0.5196, 0.7177, 0.5684, 0.7288, 0.5582, 0.7921, 0.5196, 0.7177, 0.5402, 0.644, 0.593, 0.6781, 0.5475, 0.3961, 0.5383, 0.3058, 0.615, 0.3843, 0.5383, 0.3058, 0.5934, 0.2583, 0.6416, 0.2851, 0.5805, 0.2162, 0.5728, 0.1231, 0.6297, 0.2053, 0.5582, 0.7921, 0.5684, 0.7288, 0.5999, 0.7472, 0.5402, 0.5464, 0.5831, 0.5326, 0.6208, 0.6167, 0.5289, 0.4507, 0.5475, 0.3961, 0.6248, 0.4586, 0.5728, 0.1231, 0.5816, 0.06127, 0.6449, 0.09393, 0.5816, 0.06127, 0.6386, 0.01425, 0.6449, 0.09393, 0.5915, 0.981, 0.5822, 0.9073, 0.6349, 0.904, 0.5822, 0.9073, 0.5582, 0.7921, 0.6349, 0.904, 0.5999, 0.7472, 0.593, 0.6781, 0.651, 0.6794, 0.5402, 0.644, 0.5596, 0.5917, 0.6208, 0.6167, 0.615, 0.3843, 0.5996, 0.3231, 0.6469, 0.3282, 0.5996, 0.3231, 0.6416, 0.2851, 0.6469, 0.3282, 0.5934, 0.2583, 0.6297, 0.2053, 0.6416, 0.2851, 0.6297, 0.2053, 0.5728, 0.1231, 0.6669, 0.1749, 0.6449, 0.09393, 0.6386, 0.01425, 0.674, 0.07337, 0.5915, 0.981, 0.6349, 0.904, 0.6538, 0.9864, 0.5999, 0.7472, 0.651, 0.6794, 0.6888, 0.7748, 0.593, 0.6781, 0.6208, 0.6167, 0.651, 0.6794, 0.674, 0.07337, 0.6386, 0.01425, 0.7007, 0.02053, 0.6538, 0.9864, 0.6349, 0.904, 0.7007, 0.9842, 0.6888, 0.7748, 0.651, 0.6794, 0.6895, 0.7018, 0.6208, 0.6167, 0.5831, 0.5326, 0.6983, 0.652, 0.5831, 0.5326, 0.6131, 0.497, 0.7033, 0.5788, 0.6131, 0.497, 0.6248, 0.4586, 0.6848, 0.4818, 0.6248, 0.4586, 0.615, 0.3843, 0.6848, 0.4818, 0.6469, 0.3282, 0.6416, 0.2851, 0.7296, 0.3366, 0.6416, 0.2851, 0.6297, 0.2053, 0.7108, 0.2727, 0.6297, 0.2053, 0.6669, 0.1749, 0.7108, 0.2727, 0.6669, 0.1749, 0.6449, 0.09393, 0.737, 0.1656, 0.6983, 0.652, 0.7033, 0.5788, 0.736, 0.627, 0.6483, 0.3786, 0.6954, 0.3992, 0.751, 0.4753, 0.7108, 0.2727, 0.6669, 0.1749, 0.7371, 0.218, 0.6669, 0.1749, 0.737, 0.1656, 0.7371, 0.218, 0.674, 0.07337, 0.7007, 0.02053, 0.8065, 0.09044, 0.6349, 0.904, 0.6612, 0.8492, 0.7662, 0.9844, 0.6612, 0.8492, 0.6871, 0.8264, 0.7147, 0.8682, 0.7033, 0.5788, 0.6848, 0.4818, 0.7612, 0.5336, 0.6954, 0.3992, 0.7296, 0.3366, 0.749, 0.4104, 0.737, 0.1656, 0.674, 0.07337, 0.7846, 0.1634, 0.674, 0.07337, 0.8065, 0.09044, 0.773, 0.1134, 0.6871, 0.8264, 0.6888, 0.7748, 0.755, 0.8581, 0.755, 0.8581, 0.6888, 0.7748, 0.7629, 0.7404, 0.6888, 0.7748, 0.6895, 0.7018, 0.7629, 0.7404, 0.6895, 0.7018, 0.6983, 0.652, 0.7629, 0.7404, 0.6983, 0.652, 0.736, 0.627, 0.8002, 0.69, 0.7662, 0.9844, 0.7147, 0.8682, 0.7847, 0.9405, 0.755, 0.8581, 0.7629, 0.7404, 0.7891, 0.8361, 0.751, 0.4753, 0.749, 0.4104, 0.7935, 0.3878, 0.749, 0.4104, 0.7296, 0.3366, 0.7935, 0.3878, 0.7296, 0.3366, 0.7371, 0.218, 0.8002, 0.3313, 0.7371, 0.218, 0.737, 0.1656, 0.8445, 0.254, 0.7873, 0.6157, 0.7612, 0.5336, 0.8312, 0.5955, 0.7612, 0.5336, 0.751, 0.4753, 0.8122, 0.5158, 0.7662, 0.9844, 0.7847, 0.9405, 0.8674, 0.9868, 0.7847, 0.9405, 0.755, 0.8581, 0.8322, 0.9332, 0.8122, 0.5158, 0.751, 0.4753, 0.8212, 0.4509, 0.7935, 0.3878, 0.8002, 0.3313, 0.8588, 0.3811, 0.7846, 0.1634, 0.773, 0.1134, 0.8065, 0.09044, 0.7891, 0.8361, 0.817, 0.7678, 0.8562, 0.8517, 0.817, 0.7678, 0.8002, 0.69, 0.8738, 0.768, 0.8002, 0.69, 0.8312, 0.5955, 0.8563, 0.6769, 0.8122, 0.5158, 0.8212, 0.4509, 0.8522, 0.5093, 0.8212, 0.4509, 0.7935, 0.3878, 0.8776, 0.441, 0.7935, 0.3878, 0.8588, 0.3811, 0.8776, 0.441, 0.8445, 0.254, 0.7846, 0.1634, 0.898, 0.2145, 0.7846, 0.1634, 0.8065, 0.09044, 0.8961, 0.1485, 0.7967, 0.02065, 0.8702, 0.0237, 0.9036, 0.1013, 0.8002, 0.69, 0.8563, 0.6769, 0.8738, 0.768, 0.8563, 0.6769, 0.8312, 0.5955, 0.9149, 0.6933, 0.8522, 0.5093, 0.8776, 0.441, 0.9119, 0.5219, 0.8588, 0.3811, 0.8445, 0.254, 0.8883, 0.3292, 0.8065, 0.09044, 0.9036, 0.1013, 0.8961, 0.1485, 0.8322, 0.9332, 0.8562, 0.8517, 0.9012, 0.8528, 0.8562, 0.8517, 0.8738, 0.768, 0.9012, 0.8528, 0.8738, 0.768, 0.8563, 0.6769, 0.9149, 0.6933, 0.8312, 0.5955, 0.8522, 0.5093, 0.8998, 0.5917, 0.9119, 0.5219, 0.8776, 0.441, 0.9261, 0.4557, 0.8776, 0.441, 0.8588, 0.3811, 0.9261, 0.4557, 0.8445, 0.254, 0.898, 0.2145, 0.9258, 0.2865, 0.8738, 0.768, 0.9149, 0.6933, 0.9698, 0.8104, 0.8588, 0.3811, 0.8883, 0.3292, 0.9444, 0.3745, 0.9012, 0.8528, 0.9698, 0.8104, 0.9669, 0.9275, 0.9698, 0.8104, 0.9149, 0.6933, 0.9751, 0.7518, 0.8998, 0.5917, 0.9119, 0.5219, 0.9742, 0.5782, 0.9119, 0.5219, 0.9261, 0.4557, 0.9842, 0.5169, 0.9258, 0.2865, 0.898, 0.2145, 0.9874, 0.2244, 0.898, 0.2145, 0.8961, 0.1485, 0.9874, 0.2244, 0.9036, 0.1013, 0.9999, 0.03057, 0.9936, 0.1206, 0.9149, 0.6933, 0.9356, 0.6232, 0.9745, 0.6473, 0.9356, 0.6232, 0.9742, 0.5782, 0.9745, 0.6473, 0.9842, 0.5169, 0.9261, 0.4557, 0.9815, 0.4198, 0.9261, 0.4557, 0.9444, 0.3745, 0.9815, 0.4198, 0.9444, 0.3745, 0.9258, 0.2865, 0.9866, 0.3101])
me_grid.use_remesh_preserve_volume = False
me_grid.use_remesh_preserve_attributes = False
me_grid.use_mirror_vertex_groups = False
me_grid.update()

# ---- objects
ob_grid = bpy.data.objects.new('Grid', me_grid)

# ---- transforms, parenting, visibility, modifiers, constraints
ob_grid.location = (0.0, 0.0, 0.0)
ob_grid.lineart.crease_threshold = 0.0

# ---- collection membership
col_collection_1.objects.link(ob_grid)

# ---- scene / render settings (as saved in the file)
scene.frame_start = 1; scene.frame_end = 250; scene.frame_set(1)
scene.render.engine = 'BLENDER_EEVEE_NEXT'
scene.render.resolution_percentage = 50
scene.render.dither_intensity = 0.0
scene.cycles.use_denoising = False
scene.cycles.samples = 10
scene.cycles.sampling_pattern = 'TABULATED_SOBOL'
scene.cycles.light_sampling_threshold = 0.0
scene.cycles.use_adaptive_sampling = False
scene.cycles.use_light_tree = False
scene.cycles.blur_glossy = 0.0
scene.cycles.pixel_filter_type = 'GAUSSIAN'
scene.cycles.sample_clamp_indirect = 0.0
scene.view_settings.view_transform = 'Standard'
bpy.context.view_layer.update()

# ---- added for rendering (the .blend has no active camera and no usable light): camera, sun
cam_auto = bpy.data.cameras.new('AutoCamera')
cam_auto.lens = 50.0
cam_auto.sensor_width = 36.0
cam_auto.clip_end = 1000.0
ob_auto_camera = bpy.data.objects.new('AutoCamera', cam_auto)
scene.collection.objects.link(ob_auto_camera)
ob_auto_camera.location = (5.29552, -6.33827, 4.27793)
ob_auto_camera.rotation_euler = (1.09748, -7.21219e-08, 0.694738)
scene.camera = ob_auto_camera
light_auto_sun = bpy.data.lights.new('AutoSun', 'SUN')
light_auto_sun.energy = 3.0
light_auto_sun.angle = 0.0523599
ob_auto_sun = bpy.data.objects.new('AutoSun', light_auto_sun)
scene.collection.objects.link(ob_auto_sun)
ob_auto_sun.rotation_euler = (0.872665, 0.174533, 0.523599)
bpy.context.view_layer.update()

